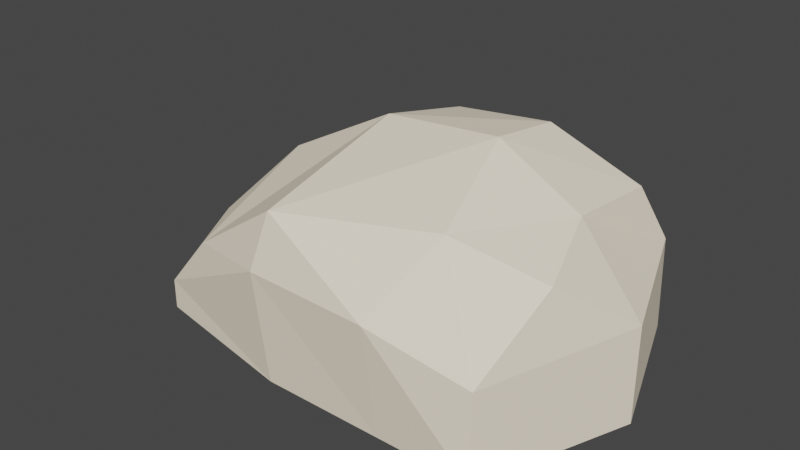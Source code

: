# Source: Stone3.blend  (saved by Blender 2.92.15; exported with 4.5.12 LTS)
import bpy
from mathutils import Matrix  # noqa: F401  (used for matrix-valued properties, if any)

bpy.ops.wm.read_factory_settings(use_empty=True)
scene = bpy.context.scene
scene.name = 'Scene'

# ---- collections
col_collection = bpy.data.collections.new('Collection'); scene.collection.children.link(col_collection)

# ---- materials (node trees are filled in below, after node groups)
mat_stone3_mat = bpy.data.materials.new('Stone3_Mat')
mat_stone3_mat.use_transparent_shadow = False

# ---- material node trees
mat_stone3_mat.use_nodes = True; mat_stone3_mat.node_tree.nodes.clear()
_N = mat_stone3_mat.node_tree.nodes; _L = mat_stone3_mat.node_tree.links
n0 = _N.new('ShaderNodeBsdfPrincipled'); n0.name = 'Principled BSDF'; n0.location = (10, 300)
n0.distribution = 'GGX'
n0.subsurface_method = 'BURLEY'
n0.inputs[0].default_value = (1.0, 0.88, 0.7, 1.0)
n0.inputs[2].default_value = 0.9
n0.inputs[3].default_value = 1.45
n0.inputs[13].default_value = 0.0
n0.inputs[27].default_value = (0.0, 0.0, 0.0, 1.0)
n0.inputs[28].default_value = 1.0
n1 = _N.new('ShaderNodeOutputMaterial'); n1.name = 'Material Output'; n1.location = (300, 300)
_L.new(n0.outputs[0], n1.inputs[0])
n1.is_active_output = True

# ---- world
world_world = bpy.data.worlds.new('World'); scene.world = world_world
world_world.use_nodes = True; world_world.node_tree.nodes.clear()
_N = world_world.node_tree.nodes; _L = world_world.node_tree.links
n0 = _N.new('ShaderNodeOutputWorld'); n0.name = 'World Output'; n0.location = (300, 300)
n1 = _N.new('ShaderNodeBackground'); n1.name = 'Background'; n1.location = (10, 300)
n1.inputs[0].default_value = (0.05088, 0.05088, 0.05088, 1.0)
_L.new(n1.outputs[0], n0.inputs[0])
n0.is_active_output = True
world_world.color = (0.05088, 0.05088, 0.05088)
world_world.use_sun_shadow = False
world_world.sun_shadow_jitter_overblur = 0.0

# ---- meshes
me_cube_007 = bpy.data.meshes.new('Cube.007')
me_cube_007.from_pydata([(-2.198, -1.003, -0.8115), (-1.672, -1.095, 0.008752), (-2.198, 1.007, -0.8115), (-1.612, 0.633, 0.232), (1.0, -1.254, -0.8128), (1.147, -0.6347, 0.4626), (1.0, 1.284, -0.8128), (0.9681, 0.7973, 0.5928), (0.2098, 1.284, -0.8128), (-0.8338, 1.284, -0.8128), (-0.7769, 0.9291, 0.7358), (0.2543, 0.6666, 0.9479), (-0.8381, -1.254, -0.8128), (0.2079, -1.254, -0.8128), (0.4654, -0.8663, 0.7001), (-0.7605, -1.254, 0.6272), (-2.632, 0.00198, -0.8153), (-1.715, 0.00888, 0.4373), (1.47, 0.01486, -0.8191), (0.96, -0.01422, 0.6629), (0.2468, 0.01486, 1.035), (-0.7493, 0.01486, 0.9559), (-0.5965, 0.01486, -0.8128), (0.3017, 0.01486, -0.8128), (-2.198, -1.003, -0.556), (-2.198, 0.8405, -0.5273), (1.091, 1.038, 0.1112), (1.0, -1.254, -0.07177), (0.2046, -1.404, 0.1688), (-0.8457, -1.373, 0.1715), (-0.8161, 1.249, 0.2693), (0.2151, 1.112, 0.349), (1.47, 0.01486, -0.00979), (-2.632, 0.00198, -0.4186)], [], [(33, 17, 3, 25), (31, 11, 7, 26), (32, 19, 5, 27), (29, 15, 1, 24), (23, 18, 4, 13), (21, 17, 1, 15), (19, 20, 14), (20, 21, 15, 14), (16, 22, 12, 0), (22, 23, 13, 12), (27, 5, 14, 28), (28, 14, 15, 29), (25, 3, 10, 30), (30, 10, 11, 31), (9, 8, 23, 22), (2, 9, 22, 16), (11, 10, 21, 20), (7, 11, 20, 19), (10, 3, 17, 21), (8, 6, 18, 23), (26, 7, 19, 32), (24, 1, 17, 33), (0, 24, 33, 16), (6, 26, 32, 18), (9, 30, 31, 8), (2, 25, 30, 9), (13, 28, 29, 12), (4, 27, 28, 13), (12, 29, 24, 0), (18, 32, 27, 4), (8, 31, 26, 6), (16, 33, 25, 2), (33, 24, 29, 28, 27, 32, 26, 31, 30, 25), (5, 19, 14)])
_uv = me_cube_007.uv_layers.new(name='UVMap')
_uv.uv.foreach_set('vector', [0.5393, 0.125, 0.7402, 0.1438, 0.6562, 0.2513, 0.5298, 0.2484, 0.5432, 0.4148, 0.6569, 0.4169, 0.6369, 0.5343, 0.5393, 0.5242, 0.5393, 0.625, 0.6511, 0.6227, 0.5974, 0.6876, 0.5064, 0.75, 0.5393, 0.9167, 0.625, 0.9167, 0.5956, 0.9695, 0.5088, 1.0, 0.2917, 0.625, 0.375, 0.625, 0.375, 0.75, 0.2917, 0.75, 0.7917, 0.625, 0.8304, 0.625, 0.8515, 0.7557, 0.7917, 0.75, 0.6511, 0.6227, 0.7083, 0.625, 0.6904, 0.7102, 0.7083, 0.625, 0.7917, 0.625, 0.7917, 0.75, 0.6904, 0.7102, 0.125, 0.625, 0.2083, 0.625, 0.2083, 0.75, 0.125, 0.75, 0.2083, 0.625, 0.2917, 0.625, 0.2917, 0.75, 0.2083, 0.75, 0.5064, 0.75, 0.5974, 0.6876, 0.6377, 0.7986, 0.5393, 0.8333, 0.5393, 0.8333, 0.6377, 0.7986, 0.625, 0.9167, 0.5393, 0.9167, 0.5298, 0.2484, 0.6562, 0.2513, 0.6344, 0.3309, 0.5437, 0.3322, 0.5437, 0.3322, 0.6344, 0.3309, 0.6569, 0.4169, 0.5432, 0.4148, 0.2083, 0.5, 0.2917, 0.5, 0.2917, 0.625, 0.2083, 0.625, 0.125, 0.5, 0.2083, 0.5, 0.2083, 0.625, 0.125, 0.625, 0.7083, 0.5608, 0.7917, 0.535, 0.7917, 0.625, 0.7083, 0.625, 0.6369, 0.5343, 0.7083, 0.5608, 0.7083, 0.625, 0.6511, 0.6227, 0.7917, 0.535, 0.8324, 0.5481, 0.8304, 0.625, 0.7917, 0.625, 0.2917, 0.5, 0.375, 0.5, 0.375, 0.625, 0.2917, 0.625, 0.5393, 0.5242, 0.6369, 0.5343, 0.6511, 0.6227, 0.5393, 0.625, 0.5088, 0.0, 0.6565, -0.01388, 0.7402, 0.1438, 0.5393, 0.125, 0.375, 0.0, 0.5088, 0.0, 0.5393, 0.125, 0.375, 0.125, 0.375, 0.5, 0.5393, 0.5242, 0.5393, 0.625, 0.375, 0.625, 0.375, 0.3333, 0.5437, 0.3322, 0.5432, 0.4148, 0.375, 0.4167, 0.375, 0.25, 0.5298, 0.2484, 0.5437, 0.3322, 0.375, 0.3333, 0.375, 0.8333, 0.5393, 0.8333, 0.5393, 0.9167, 0.375, 0.9167, 0.375, 0.75, 0.5064, 0.75, 0.5393, 0.8333, 0.375, 0.8333, 0.375, 0.9167, 0.5393, 0.9167, 0.5088, 1.0, 0.375, 1.0, 0.375, 0.625, 0.5393, 0.625, 0.5064, 0.75, 0.375, 0.75, 0.375, 0.4167, 0.5432, 0.4148, 0.5393, 0.5242, 0.375, 0.5, 0.375, 0.125, 0.5393, 0.125, 0.5298, 0.2484, 0.375, 0.25, 0.0, 0.0, 0.0, 0.0, 0.0, 0.0, 0.0, 0.0, 0.0, 0.0, 0.0, 0.0, 0.0, 0.0, 0.0, 0.0, 0.0, 0.0, 0.0, 0.0, 0.5974, 0.6876, 0.6511, 0.6227, 0.6904, 0.7102])
me_cube_007.materials.append(mat_stone3_mat)
me_cube_007.use_remesh_fix_poles = True
me_cube_007.use_remesh_preserve_attributes = False
me_cube_007.use_mirror_vertex_groups = False
me_cube_007.update()

# ---- objects
ob_cube = bpy.data.objects.new('Cube', me_cube_007)

# ---- transforms, parenting, visibility, modifiers, constraints
ob_cube.location = (0.0, 0.0, 0.0)
ob_cube.lineart.crease_threshold = 0.0

# ---- collection membership
col_collection.objects.link(ob_cube)

# ---- scene / render settings (as saved in the file)
scene.frame_start = 1; scene.frame_end = 250; scene.frame_set(1)
scene.render.engine = 'BLENDER_EEVEE_NEXT'
scene.cycles.use_denoising = False
scene.cycles.samples = 128
scene.cycles.sampling_pattern = 'TABULATED_SOBOL'
scene.cycles.use_adaptive_sampling = False
scene.cycles.use_light_tree = False
scene.view_settings.view_transform = 'Filmic'
bpy.context.view_layer.update()

# ---- added for rendering (the .blend has no active camera and no usable light): camera, sun
cam_auto = bpy.data.cameras.new('AutoCamera')
cam_auto.lens = 50.0
cam_auto.sensor_width = 36.0
cam_auto.clip_end = 1000.0
ob_auto_camera = bpy.data.objects.new('AutoCamera', cam_auto)
scene.collection.objects.link(ob_auto_camera)
ob_auto_camera.location = (4.27047, -5.88127, 3.98902)
ob_auto_camera.rotation_euler = (1.09748, -7.21219e-08, 0.694738)
scene.camera = ob_auto_camera
light_auto_sun = bpy.data.lights.new('AutoSun', 'SUN')
light_auto_sun.energy = 3.0
light_auto_sun.angle = 0.0523599
ob_auto_sun = bpy.data.objects.new('AutoSun', light_auto_sun)
scene.collection.objects.link(ob_auto_sun)
ob_auto_sun.rotation_euler = (0.872665, 0.174533, 0.523599)
bpy.context.view_layer.update()

